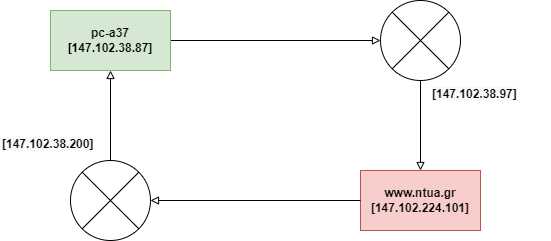

The diagram above was exported from draw.io. Its source (the exported page's mxGraphModel, read from the mxfile embedded in the PNG):
<mxGraphModel dx="1584" dy="903" grid="1" gridSize="10" guides="1" tooltips="1" connect="1" arrows="1" fold="1" page="1" pageScale="1" pageWidth="827" pageHeight="1169" math="0" shadow="0">
  <root>
    <mxCell id="0" />
    <mxCell id="1" parent="0" />
    <mxCell id="p9vSBXvqARvfkisU9iBd-5" value="" style="edgeStyle=orthogonalEdgeStyle;rounded=0;orthogonalLoop=1;jettySize=auto;html=1;endArrow=block;endFill=0;entryX=0;entryY=0.5;entryDx=0;entryDy=0;" parent="1" source="p9vSBXvqARvfkisU9iBd-1" target="NaO5VLuUZMgS7Zpjmj4e-2" edge="1">
      <mxGeometry x="1" y="-162" relative="1" as="geometry">
        <mxPoint x="150" y="-102" as="offset" />
        <mxPoint x="280" y="140" as="targetPoint" />
      </mxGeometry>
    </mxCell>
    <mxCell id="BqpECwv9cnwQC1OJGR66-2" style="edgeStyle=orthogonalEdgeStyle;rounded=0;orthogonalLoop=1;jettySize=auto;html=1;fontSize=12;endArrow=block;endFill=0;" parent="1" source="NaO5VLuUZMgS7Zpjmj4e-1" target="p9vSBXvqARvfkisU9iBd-1" edge="1">
      <mxGeometry relative="1" as="geometry">
        <mxPoint x="60" y="260" as="sourcePoint" />
      </mxGeometry>
    </mxCell>
    <mxCell id="p9vSBXvqARvfkisU9iBd-1" value="pc-a37&lt;br&gt;[147.102.38.87]" style="rounded=0;whiteSpace=wrap;html=1;fillColor=#d5e8d4;strokeColor=#82b366;fontStyle=1" parent="1" vertex="1">
      <mxGeometry y="100" width="120" height="60" as="geometry" />
    </mxCell>
    <mxCell id="BqpECwv9cnwQC1OJGR66-4" value="" style="edgeStyle=orthogonalEdgeStyle;rounded=0;orthogonalLoop=1;jettySize=auto;html=1;fontSize=12;endArrow=block;endFill=0;" parent="1" target="p9vSBXvqARvfkisU9iBd-8" edge="1">
      <mxGeometry relative="1" as="geometry">
        <mxPoint x="370" y="170" as="sourcePoint" />
      </mxGeometry>
    </mxCell>
    <mxCell id="p9vSBXvqARvfkisU9iBd-8" value="www.ntua.gr&lt;br&gt;[147.102.224.101]" style="whiteSpace=wrap;html=1;rounded=0;fillColor=#f8cecc;strokeColor=#b85450;fontStyle=1" parent="1" vertex="1">
      <mxGeometry x="310" y="260" width="120" height="60" as="geometry" />
    </mxCell>
    <mxCell id="BqpECwv9cnwQC1OJGR66-3" value="&lt;br style=&quot;color: rgb(0, 0, 0); font-family: Helvetica; font-size: 11px; font-style: normal; font-variant-ligatures: normal; font-variant-caps: normal; font-weight: 400; letter-spacing: normal; orphans: 2; text-align: center; text-indent: 0px; text-transform: none; widows: 2; word-spacing: 0px; -webkit-text-stroke-width: 0px; text-decoration-thickness: initial; text-decoration-style: initial; text-decoration-color: initial;&quot;&gt;" style="edgeStyle=orthogonalEdgeStyle;rounded=0;orthogonalLoop=1;jettySize=auto;html=1;fontSize=12;endArrow=block;endFill=0;entryX=1;entryY=0.5;entryDx=0;entryDy=0;" parent="1" source="p9vSBXvqARvfkisU9iBd-8" target="NaO5VLuUZMgS7Zpjmj4e-1" edge="1">
      <mxGeometry x="1" y="-89" relative="1" as="geometry">
        <mxPoint x="150" y="290" as="targetPoint" />
        <mxPoint x="-40" y="9" as="offset" />
      </mxGeometry>
    </mxCell>
    <mxCell id="NaO5VLuUZMgS7Zpjmj4e-1" value="" style="shape=sumEllipse;perimeter=ellipsePerimeter;whiteSpace=wrap;html=1;backgroundOutline=1;" vertex="1" parent="1">
      <mxGeometry x="20" y="250" width="80" height="80" as="geometry" />
    </mxCell>
    <mxCell id="NaO5VLuUZMgS7Zpjmj4e-2" value="" style="shape=sumEllipse;perimeter=ellipsePerimeter;whiteSpace=wrap;html=1;backgroundOutline=1;" vertex="1" parent="1">
      <mxGeometry x="330" y="90" width="80" height="80" as="geometry" />
    </mxCell>
    <mxCell id="NaO5VLuUZMgS7Zpjmj4e-3" value="&lt;span style=&quot;color: rgb(0, 0, 0); font-family: Helvetica; font-size: 12px; font-style: normal; font-variant-ligatures: normal; font-variant-caps: normal; font-weight: 700; letter-spacing: normal; orphans: 2; text-align: center; text-indent: 0px; text-transform: none; widows: 2; word-spacing: 0px; -webkit-text-stroke-width: 0px; background-color: rgb(248, 249, 250); text-decoration-thickness: initial; text-decoration-style: initial; text-decoration-color: initial; float: none; display: inline !important;&quot;&gt;[147.102.38.200]&lt;/span&gt;" style="text;whiteSpace=wrap;html=1;" vertex="1" parent="1">
      <mxGeometry x="-50" y="220" width="120" height="40" as="geometry" />
    </mxCell>
    <mxCell id="NaO5VLuUZMgS7Zpjmj4e-4" value="&lt;span style=&quot;color: rgb(0, 0, 0); font-family: Helvetica; font-size: 12px; font-style: normal; font-variant-ligatures: normal; font-variant-caps: normal; font-weight: 700; letter-spacing: normal; orphans: 2; text-align: center; text-indent: 0px; text-transform: none; widows: 2; word-spacing: 0px; -webkit-text-stroke-width: 0px; background-color: rgb(248, 249, 250); text-decoration-thickness: initial; text-decoration-style: initial; text-decoration-color: initial; float: none; display: inline !important;&quot;&gt;[147.102.38.97]&lt;/span&gt;" style="text;whiteSpace=wrap;html=1;" vertex="1" parent="1">
      <mxGeometry x="380" y="170" width="120" height="40" as="geometry" />
    </mxCell>
  </root>
</mxGraphModel>